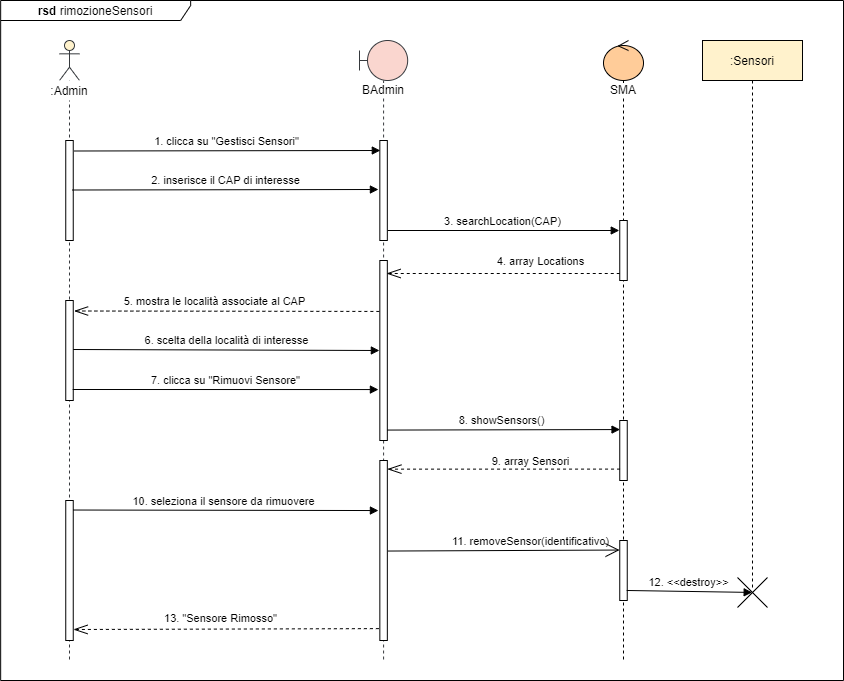

The diagram above was exported from draw.io. Its source (the exported page's mxGraphModel, read from the mxfile embedded in the PNG):
<mxGraphModel dx="1551" dy="2320" grid="1" gridSize="10" guides="1" tooltips="1" connect="1" arrows="1" fold="1" page="1" pageScale="1" pageWidth="827" pageHeight="1169" math="0" shadow="0">
  <root>
    <mxCell id="0" />
    <mxCell id="1" parent="0" />
    <mxCell id="zg1TKMrI2yCtoBT1deNg-11" value="&lt;b&gt;rsd &lt;/b&gt;rimozioneSensori" style="shape=umlFrame;whiteSpace=wrap;html=1;fillColor=#ffffff;width=190;height=20;" parent="1" vertex="1">
      <mxGeometry x="67.16" y="-1110" width="842.84" height="680" as="geometry" />
    </mxCell>
    <mxCell id="zg1TKMrI2yCtoBT1deNg-7" value="&lt;span style=&quot;background-color: rgb(255 , 255 , 255)&quot;&gt;BAdmin&lt;br&gt;&lt;/span&gt;" style="shape=umlLifeline;participant=umlBoundary;perimeter=lifelinePerimeter;whiteSpace=wrap;html=1;container=1;collapsible=0;recursiveResize=0;verticalAlign=top;spacingTop=36;outlineConnect=0;strokeColor=#36393d;fillColor=#FAD6CF;size=40;" parent="1" vertex="1">
      <mxGeometry x="426" y="-1070" width="48.17" height="620" as="geometry" />
    </mxCell>
    <mxCell id="zg1TKMrI2yCtoBT1deNg-8" value="" style="html=1;points=[];perimeter=orthogonalPerimeter;fillColor=#ffffff;" parent="zg1TKMrI2yCtoBT1deNg-7" vertex="1">
      <mxGeometry x="20.33" y="100" width="7.5" height="100" as="geometry" />
    </mxCell>
    <mxCell id="zg1TKMrI2yCtoBT1deNg-53" value="" style="html=1;points=[];perimeter=orthogonalPerimeter;fillColor=#ffffff;" parent="zg1TKMrI2yCtoBT1deNg-7" vertex="1">
      <mxGeometry x="20.34" y="420" width="7.5" height="180" as="geometry" />
    </mxCell>
    <mxCell id="zg1TKMrI2yCtoBT1deNg-54" value="" style="html=1;points=[];perimeter=orthogonalPerimeter;fillColor=#ffffff;" parent="zg1TKMrI2yCtoBT1deNg-7" vertex="1">
      <mxGeometry x="20.33" y="220" width="7.5" height="180" as="geometry" />
    </mxCell>
    <mxCell id="zg1TKMrI2yCtoBT1deNg-1" value="1. clicca su &quot;Gestisci Sensori&quot;" style="html=1;verticalAlign=bottom;startArrow=none;endArrow=block;startSize=8;startFill=0;entryX=0.064;entryY=0.1;entryDx=0;entryDy=0;entryPerimeter=0;exitX=1.116;exitY=0.105;exitDx=0;exitDy=0;exitPerimeter=0;" parent="1" source="zg1TKMrI2yCtoBT1deNg-3" target="zg1TKMrI2yCtoBT1deNg-8" edge="1">
      <mxGeometry relative="1" as="geometry">
        <mxPoint x="146" y="-960" as="sourcePoint" />
        <mxPoint x="436.00000000000006" y="-960" as="targetPoint" />
      </mxGeometry>
    </mxCell>
    <mxCell id="zg1TKMrI2yCtoBT1deNg-2" value="" style="shape=umlLifeline;participant=umlActor;perimeter=lifelinePerimeter;whiteSpace=wrap;html=1;container=1;collapsible=0;recursiveResize=0;verticalAlign=top;spacingTop=36;outlineConnect=0;strokeColor=#36393d;fillColor=#FFF2CC;" parent="1" vertex="1">
      <mxGeometry x="126" y="-1070" width="20" height="620" as="geometry" />
    </mxCell>
    <mxCell id="zg1TKMrI2yCtoBT1deNg-3" value="" style="html=1;points=[];perimeter=orthogonalPerimeter;fillColor=#ffffff;" parent="zg1TKMrI2yCtoBT1deNg-2" vertex="1">
      <mxGeometry x="6.25" y="100" width="7.5" height="100" as="geometry" />
    </mxCell>
    <mxCell id="zg1TKMrI2yCtoBT1deNg-51" value="" style="html=1;points=[];perimeter=orthogonalPerimeter;fillColor=#ffffff;" parent="zg1TKMrI2yCtoBT1deNg-2" vertex="1">
      <mxGeometry x="6.25" y="460" width="7.5" height="140" as="geometry" />
    </mxCell>
    <mxCell id="zg1TKMrI2yCtoBT1deNg-50" value="" style="html=1;points=[];perimeter=orthogonalPerimeter;fillColor=#ffffff;" parent="zg1TKMrI2yCtoBT1deNg-2" vertex="1">
      <mxGeometry x="6.25" y="260" width="7.5" height="100" as="geometry" />
    </mxCell>
    <mxCell id="zg1TKMrI2yCtoBT1deNg-4" value=":Admin" style="text;html=1;strokeColor=none;align=center;verticalAlign=middle;whiteSpace=wrap;rounded=0;fillColor=#ffffff;" parent="1" vertex="1">
      <mxGeometry x="86" y="-1030" width="100" height="20" as="geometry" />
    </mxCell>
    <mxCell id="zg1TKMrI2yCtoBT1deNg-5" value="&lt;span style=&quot;background-color: rgb(255 , 255 , 255)&quot;&gt;SMA&lt;/span&gt;" style="shape=umlLifeline;participant=umlControl;perimeter=lifelinePerimeter;whiteSpace=wrap;html=1;container=1;collapsible=0;recursiveResize=0;verticalAlign=top;spacingTop=36;outlineConnect=0;fillColor=#FFCC99;" parent="1" vertex="1">
      <mxGeometry x="670" y="-1070" width="40" height="620" as="geometry" />
    </mxCell>
    <mxCell id="zg1TKMrI2yCtoBT1deNg-6" value="" style="html=1;points=[];perimeter=orthogonalPerimeter;fillColor=#ffffff;" parent="zg1TKMrI2yCtoBT1deNg-5" vertex="1">
      <mxGeometry x="16.25" y="180" width="7.5" height="60" as="geometry" />
    </mxCell>
    <mxCell id="zg1TKMrI2yCtoBT1deNg-56" value="" style="html=1;points=[];perimeter=orthogonalPerimeter;fillColor=#ffffff;" parent="zg1TKMrI2yCtoBT1deNg-5" vertex="1">
      <mxGeometry x="16.25" y="380" width="7.5" height="60" as="geometry" />
    </mxCell>
    <mxCell id="zg1TKMrI2yCtoBT1deNg-57" value="" style="html=1;points=[];perimeter=orthogonalPerimeter;fillColor=#ffffff;" parent="zg1TKMrI2yCtoBT1deNg-5" vertex="1">
      <mxGeometry x="16.25" y="500" width="7.5" height="60" as="geometry" />
    </mxCell>
    <mxCell id="zg1TKMrI2yCtoBT1deNg-28" value="" style="shape=umlDestroy;" parent="1" vertex="1">
      <mxGeometry x="804" y="-533" width="30" height="30" as="geometry" />
    </mxCell>
    <mxCell id="zg1TKMrI2yCtoBT1deNg-32" value=":Sensori" style="shape=umlLifeline;perimeter=lifelinePerimeter;whiteSpace=wrap;html=1;container=1;collapsible=0;recursiveResize=0;outlineConnect=0;fillColor=#FFF2CC;" parent="1" vertex="1">
      <mxGeometry x="769" y="-1070" width="100" height="550" as="geometry" />
    </mxCell>
    <mxCell id="zg1TKMrI2yCtoBT1deNg-36" value="" style="endArrow=openThin;dashed=1;endFill=0;endSize=12;html=1;entryX=1.116;entryY=0.105;entryDx=0;entryDy=0;entryPerimeter=0;exitX=-0.063;exitY=0.283;exitDx=0;exitDy=0;exitPerimeter=0;" parent="1" source="zg1TKMrI2yCtoBT1deNg-54" target="zg1TKMrI2yCtoBT1deNg-50" edge="1">
      <mxGeometry width="160" relative="1" as="geometry">
        <mxPoint x="436" y="-798.5" as="sourcePoint" />
        <mxPoint x="146" y="-798.5" as="targetPoint" />
        <Array as="points" />
      </mxGeometry>
    </mxCell>
    <mxCell id="zg1TKMrI2yCtoBT1deNg-37" value="&lt;font style=&quot;font-size: 11px&quot;&gt;5. mostra le località associate al CAP&lt;/font&gt;" style="text;html=1;align=center;verticalAlign=middle;resizable=0;points=[];autosize=1;" parent="1" vertex="1">
      <mxGeometry x="181.00000000000009" y="-820" width="200" height="20" as="geometry" />
    </mxCell>
    <mxCell id="zg1TKMrI2yCtoBT1deNg-40" value="8. showSensors()" style="html=1;verticalAlign=bottom;startArrow=none;endArrow=block;startSize=8;startFill=0;exitX=1.016;exitY=0.942;exitDx=0;exitDy=0;exitPerimeter=0;entryX=0.037;entryY=0.151;entryDx=0;entryDy=0;entryPerimeter=0;" parent="1" source="zg1TKMrI2yCtoBT1deNg-54" target="zg1TKMrI2yCtoBT1deNg-56" edge="1">
      <mxGeometry x="-0.0158" relative="1" as="geometry">
        <mxPoint x="480" y="-680" as="sourcePoint" />
        <mxPoint x="730" y="-680" as="targetPoint" />
        <mxPoint as="offset" />
      </mxGeometry>
    </mxCell>
    <mxCell id="zg1TKMrI2yCtoBT1deNg-41" value="" style="endArrow=openThin;dashed=1;endFill=0;endSize=12;html=1;exitX=0.037;exitY=0.81;exitDx=0;exitDy=0;exitPerimeter=0;entryX=1.015;entryY=0.048;entryDx=0;entryDy=0;entryPerimeter=0;" parent="1" source="zg1TKMrI2yCtoBT1deNg-56" target="zg1TKMrI2yCtoBT1deNg-53" edge="1">
      <mxGeometry width="160" relative="1" as="geometry">
        <mxPoint x="730" y="-640" as="sourcePoint" />
        <mxPoint x="460" y="-640" as="targetPoint" />
        <Array as="points" />
      </mxGeometry>
    </mxCell>
    <mxCell id="zg1TKMrI2yCtoBT1deNg-42" value="&lt;font style=&quot;font-size: 11px&quot;&gt;9. array Sensori&lt;/font&gt;" style="text;html=1;align=center;verticalAlign=middle;resizable=0;points=[];autosize=1;" parent="1" vertex="1">
      <mxGeometry x="552.1600000000001" y="-660" width="90" height="20" as="geometry" />
    </mxCell>
    <mxCell id="zg1TKMrI2yCtoBT1deNg-43" value="10. seleziona il sensore da rimuovere" style="html=1;verticalAlign=bottom;startArrow=none;endArrow=block;startSize=8;startFill=0;entryX=-0.191;entryY=0.278;entryDx=0;entryDy=0;entryPerimeter=0;exitX=0.989;exitY=0.068;exitDx=0;exitDy=0;exitPerimeter=0;" parent="1" source="zg1TKMrI2yCtoBT1deNg-51" target="zg1TKMrI2yCtoBT1deNg-53" edge="1">
      <mxGeometry x="-0.0158" relative="1" as="geometry">
        <mxPoint x="150" y="-600" as="sourcePoint" />
        <mxPoint x="440" y="-600" as="targetPoint" />
        <mxPoint as="offset" />
      </mxGeometry>
    </mxCell>
    <mxCell id="zg1TKMrI2yCtoBT1deNg-45" value="" style="endArrow=open;html=1;endFill=0;endSize=12;exitX=1.078;exitY=0.503;exitDx=0;exitDy=0;exitPerimeter=0;entryX=-0.027;entryY=0.159;entryDx=0;entryDy=0;entryPerimeter=0;" parent="1" source="zg1TKMrI2yCtoBT1deNg-53" target="zg1TKMrI2yCtoBT1deNg-57" edge="1">
      <mxGeometry width="50" height="50" relative="1" as="geometry">
        <mxPoint x="460" y="-560" as="sourcePoint" />
        <mxPoint x="730" y="-560" as="targetPoint" />
      </mxGeometry>
    </mxCell>
    <mxCell id="zg1TKMrI2yCtoBT1deNg-46" value="&lt;font style=&quot;font-size: 11px&quot;&gt;11. removeSensor(identificativo)&lt;/font&gt;" style="text;html=1;align=center;verticalAlign=middle;resizable=0;points=[];autosize=1;" parent="1" vertex="1">
      <mxGeometry x="512.1599999999999" y="-580" width="170" height="20" as="geometry" />
    </mxCell>
    <mxCell id="zg1TKMrI2yCtoBT1deNg-47" value="12. &amp;lt;&amp;lt;destroy&amp;gt;&amp;gt;" style="html=1;verticalAlign=bottom;startArrow=none;endArrow=block;startSize=8;startFill=0;entryX=0.489;entryY=0.498;entryDx=0;entryDy=0;entryPerimeter=0;exitX=0.925;exitY=0.833;exitDx=0;exitDy=0;exitPerimeter=0;" parent="1" source="zg1TKMrI2yCtoBT1deNg-57" target="zg1TKMrI2yCtoBT1deNg-28" edge="1">
      <mxGeometry x="-0.0158" relative="1" as="geometry">
        <mxPoint x="704" y="-520" as="sourcePoint" />
        <mxPoint x="943.9999999999998" y="-520" as="targetPoint" />
        <mxPoint as="offset" />
      </mxGeometry>
    </mxCell>
    <mxCell id="zg1TKMrI2yCtoBT1deNg-48" value="" style="endArrow=openThin;dashed=1;endFill=0;endSize=12;html=1;exitX=-0.128;exitY=0.934;exitDx=0;exitDy=0;exitPerimeter=0;" parent="1" source="zg1TKMrI2yCtoBT1deNg-53" edge="1">
      <mxGeometry width="160" relative="1" as="geometry">
        <mxPoint x="440" y="-480" as="sourcePoint" />
        <mxPoint x="140" y="-481" as="targetPoint" />
        <Array as="points" />
      </mxGeometry>
    </mxCell>
    <mxCell id="zg1TKMrI2yCtoBT1deNg-49" value="&lt;font style=&quot;font-size: 11px&quot;&gt;13. &quot;Sensore Rimosso&quot;&lt;/font&gt;" style="text;html=1;align=center;verticalAlign=middle;resizable=0;points=[];autosize=1;" parent="1" vertex="1">
      <mxGeometry x="222.16000000000008" y="-503" width="130" height="20" as="geometry" />
    </mxCell>
    <mxCell id="SSOCBuRGxPzcJlK5rjkk-1" value="" style="endArrow=openThin;dashed=1;endFill=0;endSize=12;html=1;" parent="1" edge="1" source="zg1TKMrI2yCtoBT1deNg-6">
      <mxGeometry width="160" relative="1" as="geometry">
        <mxPoint x="670" y="-837" as="sourcePoint" />
        <mxPoint x="453.10880952380967" y="-837" as="targetPoint" />
        <Array as="points" />
      </mxGeometry>
    </mxCell>
    <mxCell id="SSOCBuRGxPzcJlK5rjkk-2" value="&lt;font style=&quot;font-size: 11px&quot;&gt;4. array Locations&lt;/font&gt;" style="text;html=1;align=center;verticalAlign=middle;resizable=0;points=[];autosize=1;" parent="1" vertex="1">
      <mxGeometry x="557.1600000000001" y="-860" width="100" height="20" as="geometry" />
    </mxCell>
    <mxCell id="SSOCBuRGxPzcJlK5rjkk-4" value="3. searchLocation(CAP)" style="html=1;verticalAlign=bottom;startArrow=none;endArrow=block;startSize=8;startFill=0;" parent="1" edge="1">
      <mxGeometry x="-0.0158" relative="1" as="geometry">
        <mxPoint x="454.25" y="-880" as="sourcePoint" />
        <mxPoint x="685.75" y="-880" as="targetPoint" />
        <mxPoint as="offset" />
      </mxGeometry>
    </mxCell>
    <mxCell id="SSOCBuRGxPzcJlK5rjkk-7" value="2. inserisce il CAP di interesse" style="html=1;verticalAlign=bottom;startArrow=none;endArrow=block;startSize=8;startFill=0;entryX=-0.19;entryY=0.49;entryDx=0;entryDy=0;entryPerimeter=0;exitX=0.862;exitY=0.495;exitDx=0;exitDy=0;exitPerimeter=0;" parent="1" source="zg1TKMrI2yCtoBT1deNg-3" target="zg1TKMrI2yCtoBT1deNg-8" edge="1">
      <mxGeometry relative="1" as="geometry">
        <mxPoint x="146.00000000000006" y="-920" as="sourcePoint" />
        <mxPoint x="435.99999999999983" y="-920" as="targetPoint" />
      </mxGeometry>
    </mxCell>
    <mxCell id="SSOCBuRGxPzcJlK5rjkk-10" value="7. clicca su &quot;Rimuovi Sensore&quot;" style="html=1;verticalAlign=bottom;startArrow=none;endArrow=block;startSize=8;startFill=0;exitX=0.925;exitY=0.89;exitDx=0;exitDy=0;exitPerimeter=0;entryX=-0.19;entryY=0.717;entryDx=0;entryDy=0;entryPerimeter=0;" parent="1" source="zg1TKMrI2yCtoBT1deNg-50" target="zg1TKMrI2yCtoBT1deNg-54" edge="1">
      <mxGeometry relative="1" as="geometry">
        <mxPoint x="150" y="-720" as="sourcePoint" />
        <mxPoint x="439.9999999999998" y="-720" as="targetPoint" />
      </mxGeometry>
    </mxCell>
    <mxCell id="SSOCBuRGxPzcJlK5rjkk-11" value="6. scelta della località di interesse" style="html=1;verticalAlign=bottom;startArrow=none;endArrow=block;startSize=8;startFill=0;exitX=0.989;exitY=0.49;exitDx=0;exitDy=0;exitPerimeter=0;entryX=-0.063;entryY=0.5;entryDx=0;entryDy=0;entryPerimeter=0;" parent="1" source="zg1TKMrI2yCtoBT1deNg-50" target="zg1TKMrI2yCtoBT1deNg-54" edge="1">
      <mxGeometry relative="1" as="geometry">
        <mxPoint x="146" y="-760.5" as="sourcePoint" />
        <mxPoint x="435.9999999999998" y="-760.5" as="targetPoint" />
      </mxGeometry>
    </mxCell>
  </root>
</mxGraphModel>